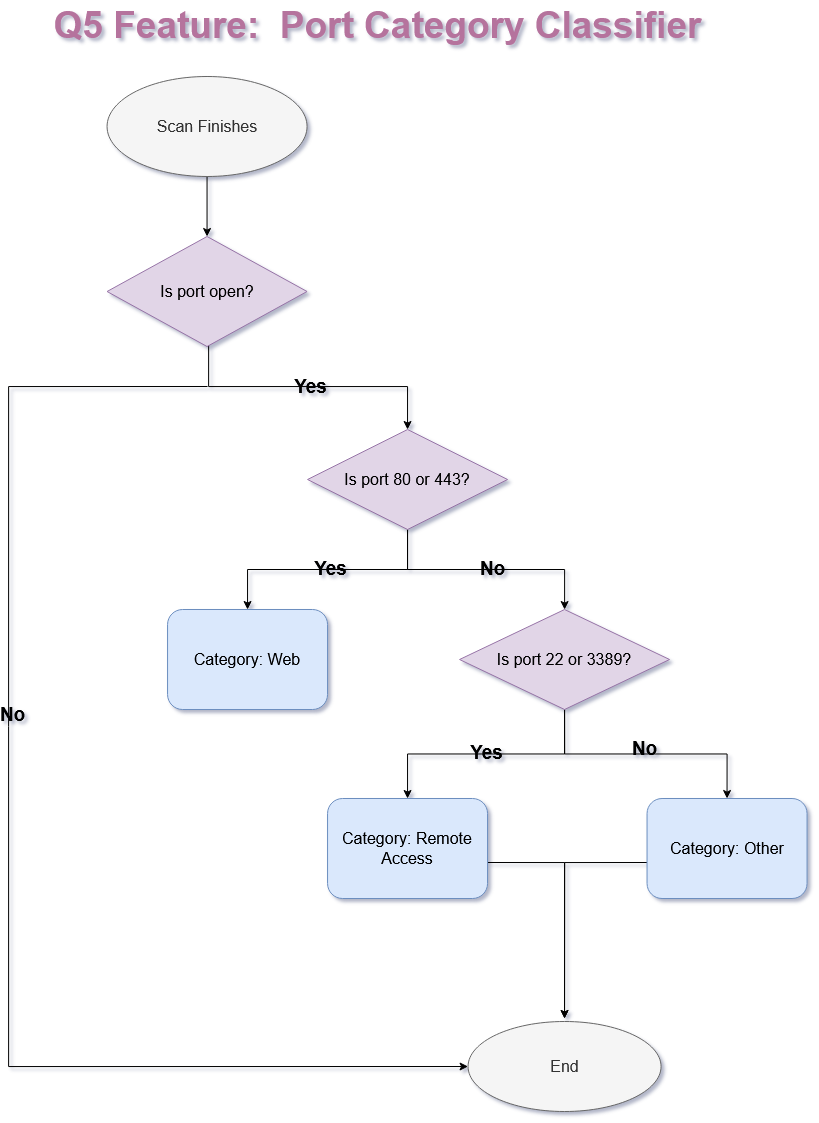

The diagram above was exported from draw.io. Its source (the exported page's mxGraphModel, read from the mxfile embedded in the PNG):
<mxGraphModel dx="2260" dy="2947" grid="1" gridSize="10" guides="1" tooltips="1" connect="1" arrows="1" fold="1" page="1" pageScale="1" pageWidth="291" pageHeight="413" background="none" math="0" shadow="1">
  <root>
    <mxCell id="0" />
    <mxCell id="1" parent="0" />
    <mxCell id="DYhjOMCgsH9H5zHQWCVN-61" edge="1" parent="1" source="DYhjOMCgsH9H5zHQWCVN-2" style="edgeStyle=orthogonalEdgeStyle;rounded=0;orthogonalLoop=1;jettySize=auto;html=1;fontSize=16;" target="DYhjOMCgsH9H5zHQWCVN-60" value="">
      <mxGeometry relative="1" as="geometry" />
    </mxCell>
    <mxCell id="DYhjOMCgsH9H5zHQWCVN-63" edge="1" parent="1" source="DYhjOMCgsH9H5zHQWCVN-2" style="edgeStyle=orthogonalEdgeStyle;rounded=0;orthogonalLoop=1;jettySize=auto;html=1;fontSize=16;" target="DYhjOMCgsH9H5zHQWCVN-62" value="">
      <mxGeometry relative="1" as="geometry" />
    </mxCell>
    <mxCell id="DYhjOMCgsH9H5zHQWCVN-2" parent="1" style="rhombus;whiteSpace=wrap;html=1;fontSize=16;fillColor=#e1d5e7;strokeColor=#9673a6;" value="Is port 80 or 443?" vertex="1">
      <mxGeometry height="100" width="200" x="-66.94" y="-1579" as="geometry" />
    </mxCell>
    <mxCell id="DYhjOMCgsH9H5zHQWCVN-16" edge="1" parent="1" style="edgeStyle=orthogonalEdgeStyle;rounded=0;orthogonalLoop=1;jettySize=auto;html=1;entryX=0.5;entryY=0;entryDx=0;entryDy=0;fontSize=16;" target="DYhjOMCgsH9H5zHQWCVN-2">
      <mxGeometry relative="1" as="geometry">
        <Array as="points">
          <mxPoint x="-165.94" y="-1622" />
          <mxPoint x="33.06" y="-1622" />
        </Array>
        <mxPoint x="-165.8733333333334" y="-1666.1616666666666" as="sourcePoint" />
        <mxPoint x="128.06" y="-1602" as="targetPoint" />
      </mxGeometry>
    </mxCell>
    <mxCell id="DYhjOMCgsH9H5zHQWCVN-84" edge="1" parent="1" style="edgeStyle=orthogonalEdgeStyle;rounded=0;orthogonalLoop=1;jettySize=auto;html=1;entryX=0;entryY=0.5;entryDx=0;entryDy=0;" target="DYhjOMCgsH9H5zHQWCVN-8">
      <mxGeometry relative="1" as="geometry">
        <Array as="points">
          <mxPoint x="-365.94" y="-1622" />
          <mxPoint x="-365.94" y="-942" />
        </Array>
        <mxPoint x="-166.94" y="-1622" as="sourcePoint" />
        <mxPoint x="-385.94000000000005" y="-979.3333333333335" as="targetPoint" />
      </mxGeometry>
    </mxCell>
    <mxCell id="DYhjOMCgsH9H5zHQWCVN-3" parent="1" style="rhombus;whiteSpace=wrap;html=1;fontSize=16;fillColor=#e1d5e7;strokeColor=#9673a6;" value="Is port open?" vertex="1">
      <mxGeometry height="110" width="200" x="-267.44" y="-1772" as="geometry" />
    </mxCell>
    <mxCell id="DYhjOMCgsH9H5zHQWCVN-8" parent="1" style="ellipse;whiteSpace=wrap;html=1;fontSize=16;fillColor=#f5f5f5;strokeColor=#666666;fontColor=#333333;" value="End" vertex="1">
      <mxGeometry height="90" width="193" x="93.56" y="-987" as="geometry" />
    </mxCell>
    <mxCell id="DYhjOMCgsH9H5zHQWCVN-82" edge="1" parent="1" source="DYhjOMCgsH9H5zHQWCVN-17" style="edgeStyle=orthogonalEdgeStyle;rounded=0;orthogonalLoop=1;jettySize=auto;html=1;" target="DYhjOMCgsH9H5zHQWCVN-3" value="">
      <mxGeometry relative="1" as="geometry" />
    </mxCell>
    <mxCell id="DYhjOMCgsH9H5zHQWCVN-17" parent="1" style="ellipse;whiteSpace=wrap;html=1;fontSize=16;fillColor=#f5f5f5;strokeColor=#666666;fontColor=#333333;" value="&lt;div&gt;Scan Finishes&lt;/div&gt;" vertex="1">
      <mxGeometry height="100" width="200" x="-267.44" y="-1932" as="geometry" />
    </mxCell>
    <mxCell id="DYhjOMCgsH9H5zHQWCVN-69" edge="1" parent="1" source="DYhjOMCgsH9H5zHQWCVN-60" style="edgeStyle=orthogonalEdgeStyle;rounded=0;orthogonalLoop=1;jettySize=auto;html=1;entryX=0.5;entryY=0;entryDx=0;entryDy=0;" target="DYhjOMCgsH9H5zHQWCVN-68">
      <mxGeometry relative="1" as="geometry" />
    </mxCell>
    <mxCell id="DYhjOMCgsH9H5zHQWCVN-70" edge="1" parent="1" source="DYhjOMCgsH9H5zHQWCVN-60" style="edgeStyle=orthogonalEdgeStyle;rounded=0;orthogonalLoop=1;jettySize=auto;html=1;exitX=0.5;exitY=1;exitDx=0;exitDy=0;entryX=0.5;entryY=0;entryDx=0;entryDy=0;" target="DYhjOMCgsH9H5zHQWCVN-67">
      <mxGeometry relative="1" as="geometry" />
    </mxCell>
    <mxCell id="DYhjOMCgsH9H5zHQWCVN-60" parent="1" style="rhombus;whiteSpace=wrap;html=1;fontSize=16;fillColor=#e1d5e7;strokeColor=#9673a6;" value="&lt;font&gt;Is port 22 or 3389?&lt;/font&gt;" vertex="1">
      <mxGeometry height="100" width="210" x="85.06" y="-1399" as="geometry" />
    </mxCell>
    <mxCell id="DYhjOMCgsH9H5zHQWCVN-62" parent="1" style="whiteSpace=wrap;html=1;fontSize=16;rounded=1;fillColor=#dae8fc;strokeColor=#6c8ebf;" value="Category: Web" vertex="1">
      <mxGeometry height="100" width="160" x="-206.94" y="-1399" as="geometry" />
    </mxCell>
    <mxCell id="DYhjOMCgsH9H5zHQWCVN-75" edge="1" parent="1" style="edgeStyle=orthogonalEdgeStyle;rounded=0;orthogonalLoop=1;jettySize=auto;html=1;entryX=0.5;entryY=0;entryDx=0;entryDy=0;">
      <mxGeometry relative="1" as="geometry">
        <mxPoint x="272.56" y="-1146" as="sourcePoint" />
        <mxPoint x="190.06" y="-990" as="targetPoint" />
      </mxGeometry>
    </mxCell>
    <mxCell id="DYhjOMCgsH9H5zHQWCVN-67" parent="1" style="whiteSpace=wrap;html=1;fontSize=16;rounded=1;fillColor=#dae8fc;strokeColor=#6c8ebf;" value="Category: Other" vertex="1">
      <mxGeometry height="100" width="160" x="272.56" y="-1210" as="geometry" />
    </mxCell>
    <mxCell id="DYhjOMCgsH9H5zHQWCVN-74" edge="1" parent="1" style="edgeStyle=orthogonalEdgeStyle;rounded=0;orthogonalLoop=1;jettySize=auto;html=1;entryX=0.5;entryY=0;entryDx=0;entryDy=0;">
      <mxGeometry relative="1" as="geometry">
        <mxPoint x="113.06" y="-1146" as="sourcePoint" />
        <mxPoint x="190.06" y="-990" as="targetPoint" />
      </mxGeometry>
    </mxCell>
    <mxCell id="DYhjOMCgsH9H5zHQWCVN-68" parent="1" style="whiteSpace=wrap;html=1;fontSize=16;rounded=1;fillColor=#dae8fc;strokeColor=#6c8ebf;" value="Category: Remote Access" vertex="1">
      <mxGeometry height="100" width="160" x="-46.94" y="-1210" as="geometry" />
    </mxCell>
    <mxCell id="DYhjOMCgsH9H5zHQWCVN-72" connectable="0" parent="1" style="edgeLabel;html=1;align=center;verticalAlign=middle;resizable=0;points=[];fontSize=16;labelBackgroundColor=none;" value="&lt;h3&gt;&lt;font&gt;Yes&lt;/font&gt;&lt;/h3&gt;" vertex="1">
      <mxGeometry x="416.06" y="-1596" as="geometry">
        <mxPoint x="-305" y="339" as="offset" />
      </mxGeometry>
    </mxCell>
    <mxCell id="DYhjOMCgsH9H5zHQWCVN-73" connectable="0" parent="1" style="edgeLabel;html=1;align=center;verticalAlign=middle;resizable=0;points=[];fontSize=16;labelBackgroundColor=none;" value="&lt;h3&gt;&lt;font&gt;No&lt;/font&gt;&lt;/h3&gt;" vertex="1">
      <mxGeometry x="314.06" y="-1285" as="geometry">
        <mxPoint x="-45" y="24" as="offset" />
      </mxGeometry>
    </mxCell>
    <mxCell id="DYhjOMCgsH9H5zHQWCVN-85" connectable="0" parent="1" style="edgeLabel;html=1;align=center;verticalAlign=middle;resizable=0;points=[];fontSize=16;labelBackgroundColor=none;" value="&lt;h3&gt;&lt;font&gt;No&lt;/font&gt;&lt;/h3&gt;" vertex="1">
      <mxGeometry x="-230" y="-1224" as="geometry">
        <mxPoint x="-133" y="-71" as="offset" />
      </mxGeometry>
    </mxCell>
    <mxCell id="DYhjOMCgsH9H5zHQWCVN-86" parent="1" style="text;strokeColor=none;fillColor=none;html=1;fontSize=37;fontStyle=1;verticalAlign=middle;align=center;fontColor=#B5739D;" value="Q5 Feature:&amp;nbsp; Port Category Classifier" vertex="1">
      <mxGeometry height="50" width="541.07" x="-268.01" y="-2008" as="geometry" />
    </mxCell>
    <mxCell id="DYhjOMCgsH9H5zHQWCVN-87" connectable="0" parent="1" style="edgeLabel;html=1;align=center;verticalAlign=middle;resizable=0;points=[];fontSize=16;labelBackgroundColor=none;" value="&lt;h3&gt;&lt;font&gt;No&lt;/font&gt;&lt;/h3&gt;" vertex="1">
      <mxGeometry x="250" y="-1370" as="geometry">
        <mxPoint x="-133" y="-71" as="offset" />
      </mxGeometry>
    </mxCell>
    <mxCell id="DYhjOMCgsH9H5zHQWCVN-88" connectable="0" parent="1" style="edgeLabel;html=1;align=center;verticalAlign=middle;resizable=0;points=[];fontSize=16;labelBackgroundColor=none;" value="&lt;h3&gt;&lt;font&gt;Yes&lt;/font&gt;&lt;/h3&gt;" vertex="1">
      <mxGeometry x="260" y="-1780" as="geometry">
        <mxPoint x="-305" y="339" as="offset" />
      </mxGeometry>
    </mxCell>
    <mxCell id="DYhjOMCgsH9H5zHQWCVN-89" connectable="0" parent="1" style="edgeLabel;html=1;align=center;verticalAlign=middle;resizable=0;points=[];fontSize=16;labelBackgroundColor=none;" value="&lt;h3&gt;&lt;font&gt;Yes&lt;/font&gt;&lt;/h3&gt;" vertex="1">
      <mxGeometry x="240" y="-1962" as="geometry">
        <mxPoint x="-305" y="339" as="offset" />
      </mxGeometry>
    </mxCell>
  </root>
</mxGraphModel>